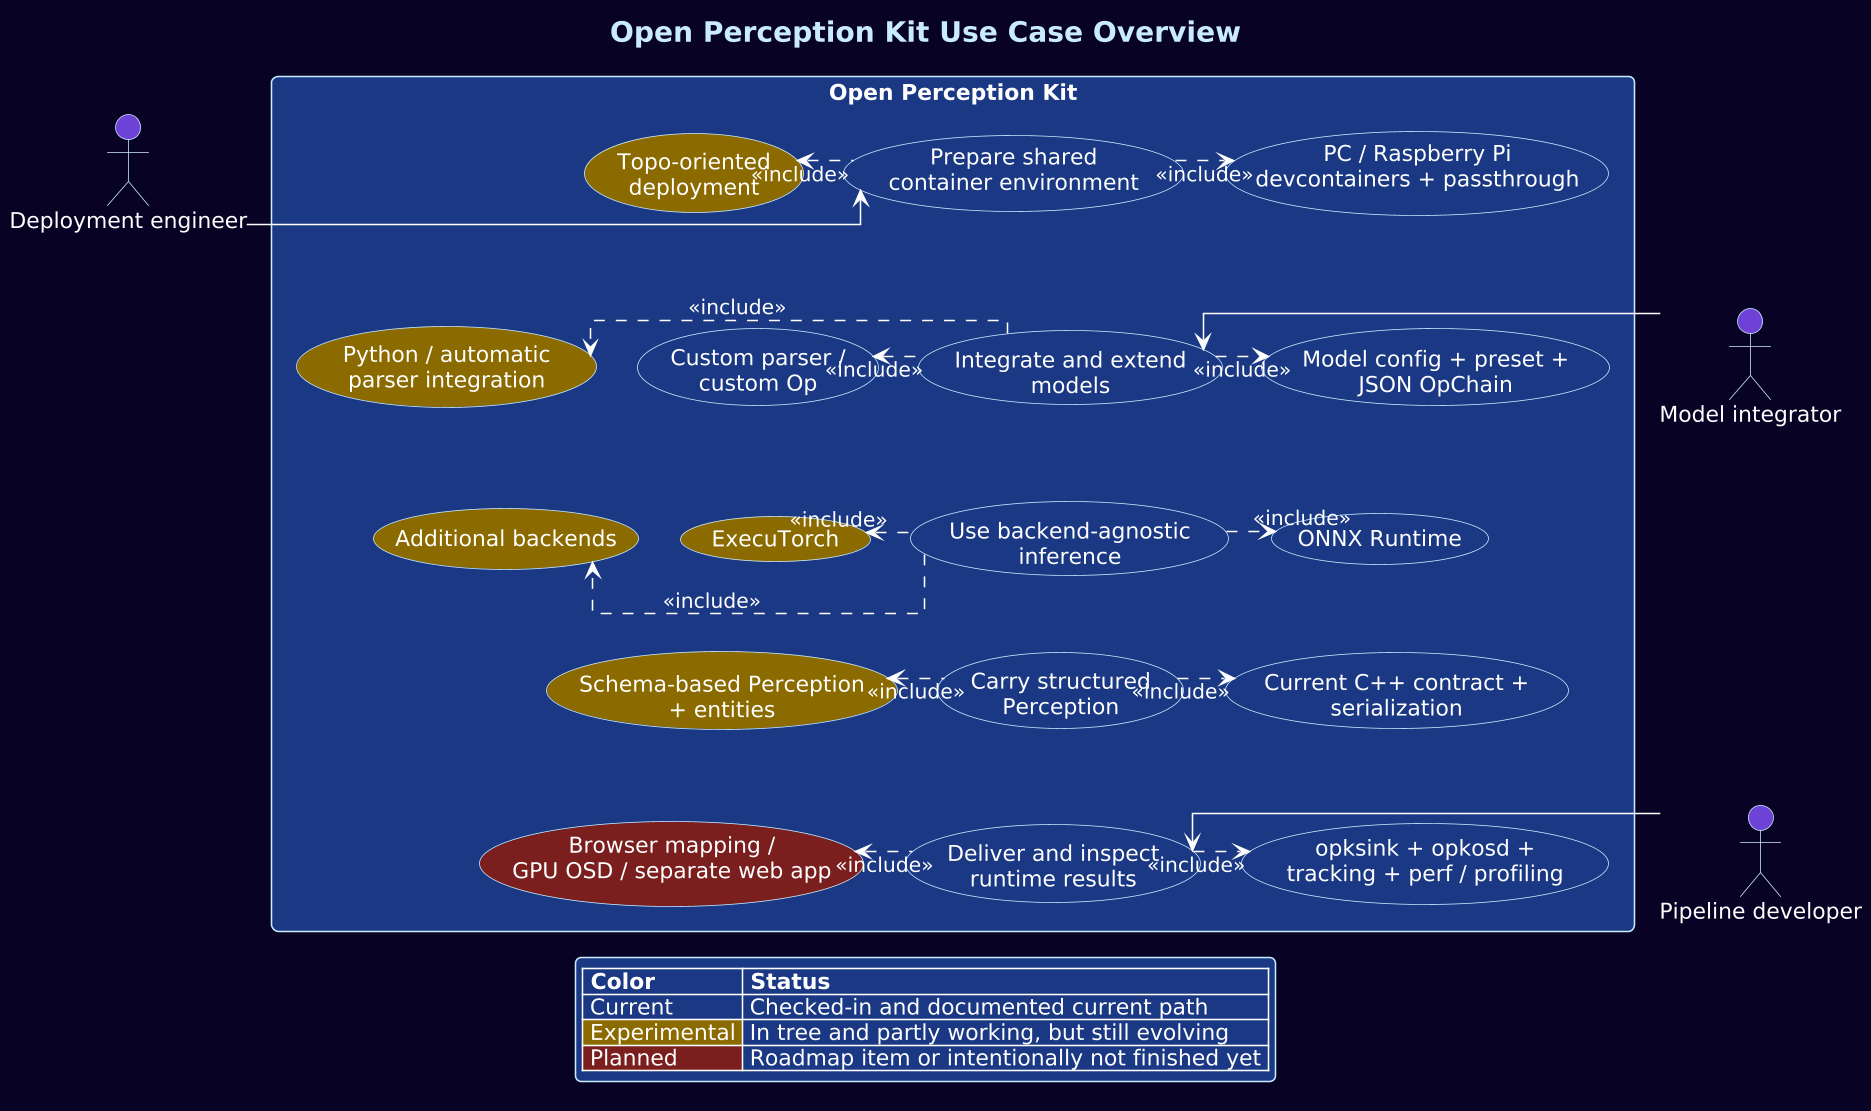

The diagram above was rendered by PlantUML. Its source (embedded in the PNG):
@startuml
!include opk-style.puml

title Open Perception Kit Use Case Overview

top to bottom direction
skinparam packageStyle rectangle
skinparam ranksep 48
skinparam nodesep 26
skinparam linetype ortho

actor "Deployment engineer" as Deploy
actor "Model integrator" as Modeler
actor "Pipeline developer" as Dev

rectangle "Open Perception Kit" {
  usecase "Prepare shared\ncontainer environment" as UC_env
  usecase "Integrate and extend\nmodels" as UC_model
  usecase "Use backend-agnostic\ninference" as UC_backend
  usecase "Carry structured\nPerception" as UC_perception
  usecase "Deliver and inspect\nruntime results" as UC_runtime

  usecase "Topo-oriented\ndeployment" as UC_topo #8A6A00
  usecase "Custom parser /\ncustom Op" as UC_customext
  usecase "ExecuTorch" as UC_exec #8A6A00
  usecase "Schema-based Perception\n+ entities" as UC_schema #8A6A00
  usecase "Browser mapping /\nGPU OSD / separate web app" as UC_runtimefuture #7A1F1F

  usecase "PC / Raspberry Pi\ndevcontainers + passthrough" as UC_envcurrent
  usecase "Model config + preset +\nJSON OpChain" as UC_modelcurrent
  usecase "ONNX Runtime" as UC_mainbackends
  usecase "Current C++ contract +\nserialization" as UC_cpp
  usecase "opksink + opkosd +\ntracking + perf / profiling" as UC_runtimecurrent

  usecase "Python / automatic\nparser integration" as UC_pyext #8A6A00
  usecase "Additional backends" as UC_morebackends #8A6A00
}

Deploy -right-> UC_env
Modeler -left-> UC_model
Dev -right-> UC_runtime

UC_env .left.> UC_topo : <<include>>
UC_env .right.> UC_envcurrent : <<include>>

UC_model .left.> UC_customext : <<include>>
UC_model .right.> UC_modelcurrent : <<include>>
UC_model .right.> UC_pyext : <<include>>

UC_backend .left.> UC_exec : <<include>>
UC_backend .right.> UC_mainbackends : <<include>>
UC_backend .right.> UC_morebackends : <<include>>

UC_perception .left.> UC_schema : <<include>>
UC_perception .right.> UC_cpp : <<include>>

UC_runtime .left.> UC_runtimefuture : <<include>>
UC_runtime .right.> UC_runtimecurrent : <<include>>


UC_env -[hidden]down-> UC_model
UC_model -[hidden]down-> UC_backend
UC_backend -[hidden]down-> UC_perception
UC_perception -[hidden]down-> UC_runtime

UC_topo -[hidden]right-> UC_env
UC_customext -[hidden]right-> UC_model
UC_exec -[hidden]right-> UC_backend
UC_schema -[hidden]right-> UC_perception
UC_runtimefuture -[hidden]right-> UC_runtime

UC_env -[hidden]right-> UC_envcurrent
UC_model -[hidden]right-> UC_modelcurrent
UC_customext -[hidden]left-> UC_pyext
UC_backend -[hidden]right-> UC_mainbackends
UC_mainbackends -[hidden]right-> UC_morebackends
UC_perception -[hidden]right-> UC_cpp
UC_runtime -[hidden]right-> UC_runtimecurrent

UC_envcurrent -[hidden]down-> UC_modelcurrent
UC_modelcurrent -[hidden]down-> UC_mainbackends
UC_mainbackends -[hidden]down-> UC_cpp
UC_cpp -[hidden]down-> UC_runtimecurrent
UC_pyext -[hidden]down-> UC_morebackends

legend bottom
|= Color |= Status |
|<#1B3982> Current | Checked-in and documented current path |
|<#8A6A00> Experimental | In tree and partly working, but still evolving |
|<#7A1F1F> Planned | Roadmap item or intentionally not finished yet |
endlegend

@enduml